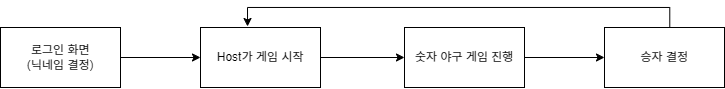

The diagram above was exported from draw.io. Its source (the exported page's mxGraphModel, read from the mxfile embedded in the PNG):
<mxGraphModel dx="989" dy="577" grid="1" gridSize="10" guides="1" tooltips="1" connect="1" arrows="1" fold="1" page="1" pageScale="1" pageWidth="827" pageHeight="1169" math="0" shadow="0">
  <root>
    <mxCell id="0" />
    <mxCell id="1" parent="0" />
    <mxCell id="cJt8YPXri0qT26U2fX88-3" value="" style="edgeStyle=orthogonalEdgeStyle;rounded=0;orthogonalLoop=1;jettySize=auto;html=1;" edge="1" parent="1" source="cJt8YPXri0qT26U2fX88-1" target="cJt8YPXri0qT26U2fX88-2">
      <mxGeometry relative="1" as="geometry" />
    </mxCell>
    <mxCell id="cJt8YPXri0qT26U2fX88-1" value="로그인 화면&lt;div&gt;(닉네임 결정)&lt;/div&gt;" style="rounded=0;whiteSpace=wrap;html=1;" vertex="1" parent="1">
      <mxGeometry x="10" y="270" width="120" height="60" as="geometry" />
    </mxCell>
    <mxCell id="cJt8YPXri0qT26U2fX88-5" value="" style="edgeStyle=orthogonalEdgeStyle;rounded=0;orthogonalLoop=1;jettySize=auto;html=1;" edge="1" parent="1" source="cJt8YPXri0qT26U2fX88-2" target="cJt8YPXri0qT26U2fX88-4">
      <mxGeometry relative="1" as="geometry" />
    </mxCell>
    <mxCell id="cJt8YPXri0qT26U2fX88-2" value="Host가 게임 시작" style="rounded=0;whiteSpace=wrap;html=1;" vertex="1" parent="1">
      <mxGeometry x="210" y="270" width="120" height="60" as="geometry" />
    </mxCell>
    <mxCell id="cJt8YPXri0qT26U2fX88-8" value="" style="edgeStyle=orthogonalEdgeStyle;rounded=0;orthogonalLoop=1;jettySize=auto;html=1;" edge="1" parent="1" source="cJt8YPXri0qT26U2fX88-4" target="cJt8YPXri0qT26U2fX88-7">
      <mxGeometry relative="1" as="geometry" />
    </mxCell>
    <mxCell id="cJt8YPXri0qT26U2fX88-4" value="숫자 야구 게임 진행" style="rounded=0;whiteSpace=wrap;html=1;" vertex="1" parent="1">
      <mxGeometry x="414" y="270" width="120" height="60" as="geometry" />
    </mxCell>
    <mxCell id="cJt8YPXri0qT26U2fX88-6" style="edgeStyle=orthogonalEdgeStyle;rounded=0;orthogonalLoop=1;jettySize=auto;html=1;entryX=0.392;entryY=-0.017;entryDx=0;entryDy=0;entryPerimeter=0;exitX=0.544;exitY=-0.01;exitDx=0;exitDy=0;exitPerimeter=0;" edge="1" parent="1" source="cJt8YPXri0qT26U2fX88-7" target="cJt8YPXri0qT26U2fX88-2">
      <mxGeometry relative="1" as="geometry">
        <mxPoint x="470" y="260" as="sourcePoint" />
      </mxGeometry>
    </mxCell>
    <mxCell id="cJt8YPXri0qT26U2fX88-7" value="승자 결정" style="rounded=0;whiteSpace=wrap;html=1;" vertex="1" parent="1">
      <mxGeometry x="614" y="270" width="120" height="60" as="geometry" />
    </mxCell>
  </root>
</mxGraphModel>